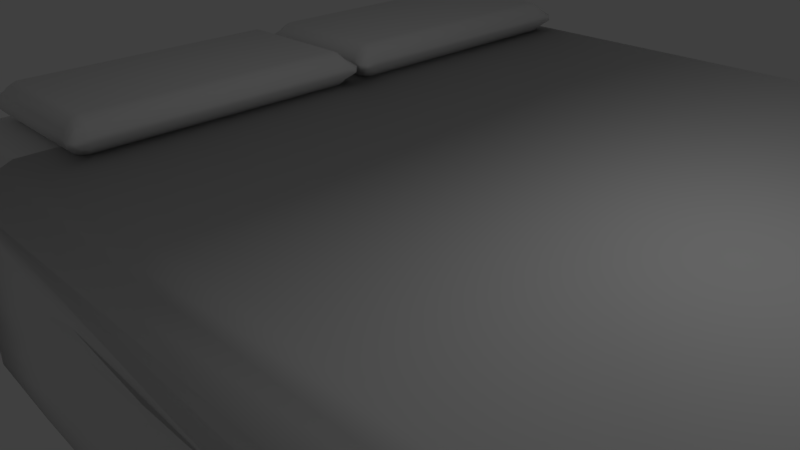 # Source: BedKing.blend  (saved by Blender 2.77.0; exported with 4.5.12 LTS)
import bpy
from mathutils import Matrix  # noqa: F401  (used for matrix-valued properties, if any)

bpy.ops.wm.read_factory_settings(use_empty=True)
scene = bpy.context.scene
scene.name = 'Scene'

# ---- collections
col_collection_1 = bpy.data.collections.new('Collection 1'); scene.collection.children.link(col_collection_1)

# ---- materials (node trees are filled in below, after node groups)
mat_materasso = bpy.data.materials.new('Materasso')
mat_materasso.alpha_threshold = 0.0
mat_materasso.use_transparent_shadow = False
mat_materasso.roughness = 0.5
mat_materasso.line_color = (0.0, 0.0, 0.0, 1.0)
mat_cuscino = bpy.data.materials.new('Cuscino')
mat_cuscino.alpha_threshold = 0.0
mat_cuscino.use_transparent_shadow = False
mat_cuscino.roughness = 0.5
mat_telaio = bpy.data.materials.new('Telaio')
mat_telaio.alpha_threshold = 0.0
mat_telaio.use_transparent_shadow = False
mat_telaio.roughness = 0.5
mat_coperta = bpy.data.materials.new('Coperta')
mat_coperta.alpha_threshold = 0.0
mat_coperta.use_transparent_shadow = False
mat_coperta.roughness = 0.5

# ---- material node trees

# ---- world
world_world = bpy.data.worlds.new('World'); scene.world = world_world
world_world.color = (0.05088, 0.05088, 0.05088)
world_world.use_sun_shadow = False
world_world.sun_shadow_jitter_overblur = 0.0
world_world.cycles.sampling_method = 'MANUAL'

# ---- cameras
cam_camera = bpy.data.cameras.new('Camera')
cam_camera.clip_end = 100.0
cam_camera.lens = 35.0
cam_camera.sensor_width = 32.0
cam_camera.sensor_height = 18.0
cam_camera.ortho_scale = 7.314
cam_camera.dof.focus_distance = 0.0
cam_camera.dof.aperture_fstop = 128.0

# ---- lights
light_lamp = bpy.data.lights.new('Lamp', 'POINT')
light_lamp.transmission_factor = 0.0
light_lamp.cutoff_distance = 30.0
light_lamp.energy = 100.0
light_lamp.shadow_buffer_clip_start = 1.001
light_lamp.shadow_soft_size = 0.1
light_lamp.shadow_maximum_resolution = 0.006
light_lamp.use_absolute_resolution = True

# ---- meshes
me_cube = bpy.data.meshes.new('Cube')
me_cube.from_pydata([(6.179, 7.587, -1.065), (6.57, 7.869, -1.338), (6.257, -3.055, -1.065), (6.501, -3.309, -1.338), (-6.16, 7.574, -1.065), (-6.451, 7.864, -1.338), (-6.16, -2.987, -1.065), (-6.451, -3.278, -1.338), (6.192, 7.355, -0.65), (6.133, 7.189, -0.65), (6.162, 7.179, -0.8207), (6.05, 7.384, -0.8316), (6.043, 7.197, -0.9293), (5.801, 7.203, -1.0), (5.75, 7.369, -0.9293), (6.088, 7.365, -0.8367), (6.068, 7.48, -0.65), (6.02, 7.373, -0.8316), (5.853, 7.463, -0.8207), (5.856, 7.545, -0.65), (6.201, -2.649, -0.8207), (6.139, -2.612, -0.65), (6.076, -2.778, -0.65), (6.09, -2.795, -0.8316), (6.048, -2.935, -0.65), (5.778, -2.971, -0.65), (5.885, -2.907, -0.8207), (6.087, -2.797, -0.8316), (5.993, -2.645, -0.9293), (6.094, -2.82, -0.8367), (5.904, -2.814, -0.9293), (5.871, -2.653, -1.0), (-5.718, -2.871, -0.8207), (-5.718, -2.942, -0.65), (-5.888, -2.871, -0.65), (-5.899, -2.778, -0.8316), (-5.997, -2.762, -0.65), (-6.068, -2.592, -0.65), (-5.997, -2.592, -0.8207), (-5.904, -2.773, -0.8316), (-5.718, -2.762, -0.9293), (-5.899, -2.773, -0.8367), (-5.888, -2.592, -0.9293), (-5.718, -2.592, -1.0), (-5.888, 7.457, -0.65), (-5.718, 7.528, -0.65), (-5.718, 7.457, -0.8207), (-5.899, 7.364, -0.8316), (-5.718, 7.348, -0.9293), (-5.718, 7.178, -1.0), (-5.888, 7.178, -0.9293), (-5.899, 7.359, -0.8367), (-5.997, 7.348, -0.65), (-5.904, 7.359, -0.8316), (-5.997, 7.178, -0.8207), (-6.068, 7.178, -0.65), (6.005, 7.473, 0.65), (5.783, 7.552, 0.65), (5.818, 7.47, 0.8207), (6.062, 7.365, 0.8316), (5.785, 7.351, 0.9293), (5.865, 7.181, 1.0), (5.892, 7.186, 0.9293), (5.964, 7.36, 0.8367), (6.015, 7.357, 0.65), (5.947, 7.373, 0.8316), (6.025, 7.183, 0.8207), (6.195, 7.18, 0.65), (5.743, -2.874, 0.8207), (5.779, -2.962, 0.65), (6.03, -2.906, 0.65), (5.977, -2.834, 0.8316), (6.15, -2.767, 0.65), (6.139, -2.64, 0.65), (6.012, -2.62, 0.8207), (5.955, -2.816, 0.8316), (5.859, -2.768, 0.9293), (6.049, -2.796, 0.8367), (6.007, -2.61, 0.9293), (5.842, -2.61, 1.0), (-5.997, -2.592, 0.8207), (-6.068, -2.592, 0.65), (-5.997, -2.762, 0.65), (-5.904, -2.773, 0.8316), (-5.888, -2.871, 0.65), (-5.718, -2.942, 0.65), (-5.718, -2.871, 0.8207), (-5.899, -2.778, 0.8316), (-5.888, -2.592, 0.9293), (-5.899, -2.773, 0.8367), (-5.718, -2.762, 0.9293), (-5.718, -2.592, 1.0), (-5.997, 7.348, 0.65), (-6.068, 7.178, 0.65), (-5.997, 7.178, 0.8207), (-5.904, 7.359, 0.8316), (-5.888, 7.178, 0.9293), (-5.718, 7.178, 1.0), (-5.718, 7.348, 0.9293), (-5.899, 7.359, 0.8367), (-5.888, 7.457, 0.65), (-5.899, 7.364, 0.8316), (-5.718, 7.457, 0.8207), (-5.718, 7.528, 0.65), (6.489, 7.874, -1.065), (6.614, -3.298, -1.065), (-6.451, 7.864, -1.065), (-6.451, -3.278, -1.065), (6.556, 7.867, -0.1021), (6.464, -3.293, -0.1021), (-6.451, 7.864, -0.1021), (-6.451, -3.278, -0.1021), (6.209, 7.582, -0.1021), (6.3, -3.028, -0.1021), (-6.16, 7.574, -0.1021), (-6.16, -2.987, -0.1021), (-5.613, -3.278, -1.338), (5.661, -3.314, -1.338), (5.615, 7.864, -1.338), (-5.613, 7.864, -1.338), (6.663, -2.559, -1.338), (6.48, 7.293, -1.338), (5.775, 7.166, -1.338), (5.658, -2.594, -1.338), (-6.451, 7.144, -1.338), (-6.451, -2.558, -1.338), (-5.613, 7.144, -1.338), (-5.613, -2.558, -1.338), (5.662, -3.3, -2.471), (6.555, -3.3, -2.471), (6.522, 7.144, -2.471), (6.558, 7.864, -2.471), (-5.613, 7.864, -2.471), (-6.451, 7.864, -2.471), (-6.451, -2.558, -2.471), (-6.451, -3.278, -2.471), (-5.613, -3.278, -2.471), (5.615, 7.885, -2.471), (-5.613, -2.558, -2.471), (5.665, -2.593, -2.471), (6.472, -2.563, -2.471), (5.772, 7.163, -2.471), (-6.451, 7.144, -2.471), (-5.613, 7.144, -2.471), (-5.719, 2.352, 1.329), (-5.667, 2.135, 1.329), (-5.619, 2.135, 1.446), (-5.555, 2.259, 1.454), (-5.513, 2.135, 1.552), (-5.396, 2.135, 1.6), (-5.396, 2.252, 1.552), (-5.521, 2.259, 1.488), (-5.613, 2.457, 1.329), (-5.521, 2.294, 1.454), (-5.396, 2.357, 1.446), (-5.396, 2.405, 1.329), (-5.619, 2.135, 1.145), (-5.667, 2.135, 1.262), (-5.719, 2.352, 1.262), (-5.555, 2.259, 1.137), (-5.613, 2.457, 1.262), (-5.396, 2.405, 1.262), (-5.396, 2.357, 1.145), (-5.521, 2.294, 1.137), (-5.513, 2.135, 1.039), (-5.521, 2.259, 1.103), (-5.396, 2.252, 1.039), (-5.396, 2.135, 0.9908), (-3.131, 2.143, 1.446), (-3.083, 2.156, 1.329), (-3.031, 2.354, 1.329), (-3.195, 2.274, 1.454), (-3.137, 2.48, 1.329), (-3.354, 2.409, 1.329), (-3.354, 2.366, 1.446), (-3.229, 2.303, 1.454), (-3.237, 2.144, 1.552), (-3.229, 2.269, 1.488), (-3.354, 2.256, 1.552), (-3.354, 2.148, 1.6), (-3.354, 2.382, 1.145), (-3.354, 2.416, 1.262), (-3.137, 2.482, 1.262), (-3.229, 2.294, 1.137), (-3.031, 2.366, 1.262), (-3.083, 2.156, 1.262), (-3.131, 2.156, 1.145), (-3.195, 2.263, 1.137), (-3.354, 2.272, 1.039), (-3.229, 2.289, 1.103), (-3.237, 2.139, 1.039), (-3.354, 2.139, 0.9908), (-5.619, -2.129, 1.446), (-5.667, -2.129, 1.329), (-5.719, -2.346, 1.329), (-5.555, -2.253, 1.454), (-5.613, -2.451, 1.329), (-5.396, -2.4, 1.329), (-5.396, -2.351, 1.446), (-5.521, -2.288, 1.454), (-5.513, -2.129, 1.552), (-5.521, -2.253, 1.488), (-5.396, -2.246, 1.552), (-5.396, -2.129, 1.6), (-5.719, -2.346, 1.262), (-5.667, -2.129, 1.262), (-5.619, -2.129, 1.145), (-5.555, -2.253, 1.137), (-5.513, -2.129, 1.039), (-5.396, -2.129, 0.9908), (-5.396, -2.246, 1.039), (-5.521, -2.253, 1.103), (-5.613, -2.451, 1.262), (-5.521, -2.288, 1.137), (-5.396, -2.351, 1.145), (-5.396, -2.4, 1.262), (-3.354, -2.357, 1.446), (-3.354, -2.409, 1.329), (-3.137, -2.467, 1.329), (-3.229, -2.302, 1.454), (-3.031, -2.36, 1.329), (-3.083, -2.129, 1.329), (-3.131, -2.137, 1.446), (-3.195, -2.254, 1.454), (-3.354, -2.251, 1.552), (-3.229, -2.268, 1.488), (-3.237, -2.139, 1.552), (-3.354, -2.133, 1.6), (-3.131, -2.145, 1.145), (-3.083, -2.143, 1.262), (-3.031, -2.363, 1.262), (-3.195, -2.261, 1.137), (-3.137, -2.452, 1.262), (-3.354, -2.409, 1.262), (-3.354, -2.358, 1.145), (-3.229, -2.305, 1.137), (-3.237, -2.137, 1.039), (-3.229, -2.266, 1.103), (-3.354, -2.25, 1.039), (-3.354, -2.139, 0.9908), (6.723, 7.5, 0.6206), (6.948, 7.5, 0.3368), (6.675, 7.784, 0.3368), (6.61, 7.802, 0.6387), (6.434, 8.114, 0.3368), (6.042, 8.231, 0.3368), (6.07, 8.126, 0.6206), (6.479, 7.957, 0.6387), (6.374, 7.5, 0.9464), (6.36, 7.803, 0.7925), (6.092, 7.79, 0.9464), (6.15, 7.502, 1.064), (6.091, -3.601, 0.6206), (6.046, -3.71, 0.3368), (6.384, -3.558, 0.3368), (6.45, -3.426, 0.6387), (6.74, -3.228, 0.3368), (6.924, -2.955, 0.3368), (6.746, -2.961, 0.6206), (6.604, -3.251, 0.6387), (6.05, -3.226, 0.9464), (6.358, -3.245, 0.7925), (6.448, -2.942, 0.9464), (6.16, -2.95, 1.064), (-3.772, 7.51, 1.066), (-3.772, 7.793, 0.9485), (-3.772, 8.119, 0.6226), (-3.772, 8.248, 0.3389), (-3.772, -3.659, 0.3389), (-3.772, -3.547, 0.6226), (-3.772, -3.216, 0.9485), (-3.772, -2.932, 1.066), (6.822, 7.5, -1.829), (6.817, 7.784, -1.829), (6.446, 8.113, -1.829), (6.056, 8.234, -1.829), (6.065, -3.665, -1.829), (6.45, -3.547, -1.829), (6.723, -3.257, -1.829), (6.824, -2.962, -1.829), (-3.772, 8.25, -1.829), (-3.772, -3.666, -1.829), (6.848, -1.958, 0.3368), (6.77, -0.9838, 0.3368), (6.873, -0.006583, 0.3368), (6.963, 0.9668, 0.3368), (6.857, 1.94, 0.3368), (6.984, -1.967, -1.829), (7.063, -0.9846, -1.829), (6.804, -0.007489, -1.829), (7.032, 0.9668, -1.829), (6.858, 1.94, -1.829), (6.849, -2.966, -1.468), (6.95, -2.958, -1.107), (6.927, -2.953, -0.7462), (6.804, -2.968, -0.3852), (6.823, -2.962, -0.02421), (6.958, 7.5, -1.468), (6.931, 7.5, -1.107), (6.926, 7.5, -0.7462), (6.827, 7.5, -0.3852), (6.81, 7.5, -0.02421), (6.938, 1.94, -0.02421), (6.965, 1.94, -0.3852), (6.834, 1.94, -0.7462), (6.961, 1.94, -1.107), (6.931, 1.94, -1.468), (6.872, 0.9668, -0.02421), (6.961, 0.9668, -0.3852), (6.81, 0.9668, -0.7462), (6.974, 0.9668, -1.107), (6.851, 0.9668, -1.468), (6.944, -0.006583, -0.02421), (6.866, -0.006969, -0.3852), (7.179, -0.006583, -0.7462), (6.878, -0.007026, -1.107), (6.978, -0.006583, -1.468), (6.909, -0.983, -0.02421), (7.027, -0.9825, -0.3852), (6.848, -0.9878, -0.7462), (6.843, -0.9947, -1.107), (6.917, -0.9877, -1.468), (6.974, -1.98, -0.02421), (7.025, -1.976, -0.3852), (6.807, -1.976, -0.7462), (6.81, -1.988, -1.107), (6.831, -1.985, -1.468), (-2.135, -3.672, 0.3385), (-0.4989, -3.756, 0.3382), (1.137, -3.853, 0.3378), (2.774, -3.846, 0.3375), (4.41, -3.789, 0.3372), (-2.132, -3.726, -1.829), (-0.4927, -3.752, -1.829), (1.147, -3.833, -1.829), (2.786, -3.771, -1.829), (4.426, -3.701, -1.829), (-3.772, -3.672, -0.0225), (-3.772, -3.666, -0.3839), (-3.772, -3.672, -0.7452), (-3.772, -3.658, -1.107), (-3.772, -3.669, -1.468), (6.062, -3.68, -1.468), (6.059, -3.717, -1.107), (6.056, -3.682, -0.7462), (6.053, -3.702, -0.3852), (6.05, -3.678, -0.02421), (4.413, -3.772, -0.02392), (4.415, -3.684, -0.385), (4.418, -3.723, -0.7461), (4.42, -3.749, -1.107), (4.423, -3.771, -1.468), (2.776, -3.747, -0.02364), (2.778, -3.794, -0.3848), (2.78, -3.681, -0.7459), (2.782, -3.84, -1.107), (2.784, -3.712, -1.468), (1.139, -3.742, -0.02335), (1.141, -3.785, -0.3845), (1.142, -3.858, -0.7457), (1.144, -3.812, -1.107), (1.145, -3.825, -1.468), (-0.4979, -3.719, -0.02307), (-0.4969, -3.739, -0.3843), (-0.4958, -3.792, -0.7456), (-0.4948, -3.821, -1.107), (-0.4938, -3.71, -1.468), (-2.135, -3.7, -0.02278), (-2.134, -3.725, -0.3841), (-2.134, -3.703, -0.7454), (-2.133, -3.713, -1.107), (-2.133, -3.669, -1.468), (4.407, 8.316, 0.3372), (2.771, 8.346, 0.3375), (1.135, 8.34, 0.3378), (-0.5003, 8.362, 0.3382), (-2.136, 8.293, 0.3385), (4.418, 8.321, -1.829), (2.78, 8.247, -1.829), (1.142, 8.427, -1.829), (-0.4958, 8.319, -1.829), (-2.134, 8.255, -1.829), (6.045, 8.233, -0.02421), (6.047, 8.252, -0.3852), (6.049, 8.245, -0.7462), (6.051, 8.239, -1.107), (6.054, 8.253, -1.468), (-3.772, 8.244, -1.468), (-3.772, 8.258, -1.107), (-3.772, 8.25, -0.7452), (-3.772, 8.228, -0.3839), (-3.772, 8.249, -0.0225), (-2.136, 8.303, -0.02278), (-2.135, 8.326, -0.3841), (-2.135, 8.258, -0.7454), (-2.134, 8.334, -1.107), (-2.134, 8.298, -1.468), (-0.4996, 8.41, -0.02307), (-0.4988, 8.379, -0.3843), (-0.4981, 8.324, -0.7456), (-0.4973, 8.356, -1.107), (-0.4965, 8.272, -1.468), (1.136, 8.303, -0.02335), (1.138, 8.482, -0.3845), (1.139, 8.505, -0.7457), (1.14, 8.481, -1.107), (1.141, 8.232, -1.468), (2.772, 8.274, -0.02364), (2.774, 8.255, -0.3848), (2.776, 8.325, -0.7459), (2.777, 8.278, -1.107), (2.779, 8.347, -1.468), (4.409, 8.335, -0.02392), (4.41, 8.253, -0.385), (4.412, 8.307, -0.7461), (4.414, 8.312, -1.107), (4.416, 8.312, -1.468), (6.639, 7.426, 0.5915), (6.859, 7.426, 0.315), (6.592, 7.702, 0.315), (6.529, 7.72, 0.6092), (6.357, 8.025, 0.315), (5.975, 8.139, 0.315), (6.002, 8.036, 0.5915), (6.401, 7.872, 0.6092), (6.299, 7.426, 0.9092), (6.285, 7.721, 0.7592), (6.024, 7.709, 0.9092), (6.08, 7.428, 1.024), (6.023, -3.51, 0.5915), (5.979, -3.616, 0.315), (6.309, -3.468, 0.315), (6.373, -3.339, 0.6092), (6.656, -3.147, 0.315), (6.835, -2.881, 0.315), (6.662, -2.886, 0.5915), (6.523, -3.169, 0.6092), (5.983, -3.144, 0.9092), (6.283, -3.163, 0.7592), (6.37, -2.868, 0.9092), (6.091, -2.876, 1.024), (-3.59, 7.436, 1.026), (-3.59, 7.712, 0.9112), (-3.59, 8.03, 0.5935), (-3.59, 8.155, 0.317), (-3.59, -3.566, 0.317), (-3.59, -3.458, 0.5935), (-3.59, -3.135, 0.9112), (-3.59, -2.858, 1.026), (6.709, 7.426, -1.796), (6.721, 7.702, -1.796), (6.369, 8.024, -1.796), (5.989, 8.142, -1.796), (5.998, -3.572, -1.796), (6.373, -3.457, -1.796), (6.639, -3.174, -1.796), (6.737, -2.887, -1.796), (-3.59, 8.157, -1.796), (-3.59, -3.574, -1.796), (6.761, -1.909, 0.315), (6.685, -0.9591, 0.315), (6.785, -0.006704, 0.315), (6.873, 0.9421, 0.315), (6.769, 1.891, 0.315), (6.893, -1.917, -1.796), (6.97, -0.96, -1.796), (6.718, -0.007587, -1.796), (6.94, 0.9421, -1.796), (6.77, 1.891, -1.796), (6.762, -2.891, -1.444), (6.86, -2.883, -1.093), (6.838, -2.879, -0.7407), (6.718, -2.894, -0.3888), (6.737, -2.887, -0.03692), (6.838, 7.426, -1.444), (6.904, 7.426, -1.093), (6.819, 7.426, -0.7407), (6.761, 7.426, -0.3888), (6.737, 7.426, -0.03692), (6.848, 1.891, -0.03692), (6.874, 1.891, -0.3888), (6.747, 1.891, -0.7407), (6.871, 1.891, -1.093), (6.842, 1.891, -1.444), (6.784, 0.9421, -0.03692), (6.871, 0.9421, -0.3888), (6.723, 0.9421, -0.7407), (6.883, 0.9421, -1.093), (6.764, 0.9421, -1.444), (6.855, -0.006704, -0.03692), (6.778, -0.00708, -0.3888), (7.084, -0.006704, -0.7407), (6.79, -0.007135, -1.093), (6.887, -0.006704, -1.444), (6.82, -0.9584, -0.03692), (6.935, -0.9579, -0.3888), (6.761, -0.9631, -0.7407), (6.756, -0.9698, -1.093), (6.828, -0.963, -1.444), (6.883, -1.93, -0.03692), (6.934, -1.926, -0.3888), (6.721, -1.926, -0.7407), (6.724, -1.938, -1.093), (6.744, -1.935, -1.444), (-1.995, -3.58, 0.3166), (-0.4002, -3.662, 0.3163), (1.195, -3.756, 0.316), (2.79, -3.749, 0.3156), (4.385, -3.693, 0.3153), (-1.992, -3.632, -1.796), (-0.3941, -3.657, -1.796), (1.204, -3.736, -1.796), (2.802, -3.676, -1.796), (4.4, -3.607, -1.796), (-3.59, -3.579, -0.03525), (-3.59, -3.573, -0.3875), (-3.59, -3.579, -0.7397), (-3.59, -3.566, -1.092), (-3.59, -3.577, -1.444), (5.995, -3.587, -1.444), (5.992, -3.623, -1.093), (5.989, -3.589, -0.7407), (5.986, -3.609, -0.3888), (5.983, -3.585, -0.03692), (4.387, -3.677, -0.03664), (4.39, -3.591, -0.3886), (4.392, -3.629, -0.7405), (4.395, -3.654, -1.092), (4.397, -3.676, -1.444), (2.792, -3.653, -0.03636), (2.794, -3.698, -0.3883), (2.796, -3.588, -0.7403), (2.798, -3.743, -1.092), (2.8, -3.618, -1.444), (1.196, -3.647, -0.03609), (1.198, -3.69, -0.3881), (1.199, -3.761, -0.7402), (1.201, -3.716, -1.092), (1.202, -3.728, -1.444), (-0.3992, -3.625, -0.03581), (-0.3981, -3.644, -0.3879), (-0.3971, -3.697, -0.74), (-0.3961, -3.724, -1.092), (-0.3951, -3.617, -1.444), (-1.995, -3.607, -0.03553), (-1.994, -3.631, -0.3877), (-1.994, -3.609, -0.7398), (-1.993, -3.619, -1.092), (-1.993, -3.576, -1.444), (4.381, 8.222, 0.3153), (2.787, 8.25, 0.3156), (1.193, 8.245, 0.316), (-0.4015, 8.266, 0.3163), (-1.996, 8.199, 0.3166), (4.392, 8.226, -1.796), (2.796, 8.154, -1.796), (1.199, 8.329, -1.796), (-0.3971, 8.224, -1.796), (-1.994, 8.162, -1.796), (5.978, 8.14, -0.03692), (5.98, 8.159, -0.3888), (5.982, 8.152, -0.7407), (5.984, 8.147, -1.093), (5.986, 8.159, -1.444), (-3.59, 8.151, -1.444), (-3.59, 8.165, -1.092), (-3.59, 8.157, -0.7397), (-3.59, 8.135, -0.3875), (-3.59, 8.156, -0.03525), (-1.995, 8.208, -0.03553), (-1.995, 8.231, -0.3877), (-1.995, 8.165, -0.7398), (-1.994, 8.239, -1.092), (-1.994, 8.204, -1.444), (-0.4008, 8.313, -0.03581), (-0.4, 8.283, -0.3879), (-0.3993, 8.229, -0.74), (-0.3986, 8.26, -1.092), (-0.3978, 8.178, -1.444), (1.194, 8.209, -0.03609), (1.195, 8.384, -0.3881), (1.196, 8.405, -0.7402), (1.197, 8.382, -1.092), (1.198, 8.139, -1.444), (2.788, 8.18, -0.03636), (2.79, 8.161, -0.3883), (2.791, 8.23, -0.7403), (2.793, 8.185, -1.092), (2.794, 8.251, -1.444), (4.383, 8.24, -0.03664), (4.385, 8.16, -0.3886), (4.387, 8.212, -0.7405), (4.389, 8.217, -1.092), (4.39, 8.218, -1.444), (-5.719, 7.347, 1.329), (-5.667, 7.13, 1.329), (-5.619, 7.13, 1.446), (-5.555, 7.254, 1.454), (-5.513, 7.13, 1.552), (-5.396, 7.13, 1.6), (-5.396, 7.247, 1.552), (-5.521, 7.254, 1.488), (-5.613, 7.452, 1.329), (-5.521, 7.289, 1.454), (-5.396, 7.352, 1.446), (-5.396, 7.401, 1.329), (-5.619, 7.13, 1.145), (-5.667, 7.13, 1.262), (-5.719, 7.347, 1.262), (-5.555, 7.254, 1.137), (-5.613, 7.452, 1.262), (-5.396, 7.401, 1.262), (-5.396, 7.352, 1.145), (-5.521, 7.289, 1.137), (-5.513, 7.13, 1.039), (-5.521, 7.254, 1.103), (-5.396, 7.247, 1.039), (-5.396, 7.13, 0.9908), (-3.131, 7.139, 1.446), (-3.083, 7.152, 1.329), (-3.031, 7.349, 1.329), (-3.195, 7.269, 1.454), (-3.137, 7.475, 1.329), (-3.354, 7.404, 1.329), (-3.354, 7.361, 1.446), (-3.229, 7.298, 1.454), (-3.237, 7.139, 1.552), (-3.229, 7.264, 1.488), (-3.354, 7.251, 1.552), (-3.354, 7.144, 1.6), (-3.354, 7.377, 1.145), (-3.354, 7.411, 1.262), (-3.137, 7.477, 1.262), (-3.229, 7.289, 1.137), (-3.031, 7.362, 1.262), (-3.083, 7.151, 1.262), (-3.131, 7.151, 1.145), (-3.195, 7.258, 1.137), (-3.354, 7.268, 1.039), (-3.229, 7.284, 1.103), (-3.237, 7.134, 1.039), (-3.354, 7.134, 0.9908), (-5.619, 2.866, 1.446), (-5.667, 2.866, 1.329), (-5.719, 2.649, 1.329), (-5.555, 2.742, 1.454), (-5.613, 2.544, 1.329), (-5.396, 2.596, 1.329), (-5.396, 2.644, 1.446), (-5.521, 2.707, 1.454), (-5.513, 2.866, 1.552), (-5.521, 2.742, 1.488), (-5.396, 2.749, 1.552), (-5.396, 2.866, 1.6), (-5.719, 2.649, 1.262), (-5.667, 2.866, 1.262), (-5.619, 2.866, 1.145), (-5.555, 2.742, 1.137), (-5.513, 2.866, 1.039), (-5.396, 2.866, 0.9908), (-5.396, 2.749, 1.039), (-5.521, 2.742, 1.103), (-5.613, 2.544, 1.262), (-5.521, 2.707, 1.137), (-5.396, 2.644, 1.145), (-5.396, 2.596, 1.262), (-3.354, 2.638, 1.446), (-3.354, 2.587, 1.329), (-3.137, 2.529, 1.329), (-3.229, 2.693, 1.454), (-3.031, 2.635, 1.329), (-3.083, 2.866, 1.329), (-3.131, 2.858, 1.446), (-3.195, 2.742, 1.454), (-3.354, 2.744, 1.552), (-3.229, 2.728, 1.488), (-3.237, 2.857, 1.552), (-3.354, 2.863, 1.6), (-3.131, 2.85, 1.145), (-3.083, 2.852, 1.262), (-3.031, 2.632, 1.262), (-3.195, 2.734, 1.137), (-3.137, 2.544, 1.262), (-3.354, 2.586, 1.262), (-3.354, 2.637, 1.145), (-3.229, 2.69, 1.137), (-3.237, 2.858, 1.039), (-3.229, 2.729, 1.103), (-3.354, 2.745, 1.039), (-3.354, 2.856, 0.9908), (6.908, 3.052, 0.3368), (7.022, 4.164, 0.3368), (7.057, 5.276, 0.3368), (6.97, 6.388, 0.3368), (6.841, 3.052, -1.829), (6.825, 4.164, -1.829), (6.836, 5.276, -1.829), (6.827, 6.388, -1.829), (6.975, 3.052, -0.02421), (7.108, 4.164, -0.02421), (7.036, 5.276, -0.02421), (6.91, 6.388, -0.02421), (6.98, 3.052, -0.3852), (6.936, 4.164, -0.3852), (7.109, 5.276, -0.3852), (6.987, 6.388, -0.3852), (6.863, 3.052, -0.7462), (6.989, 4.164, -0.7462), (6.96, 5.276, -0.7462), (7.03, 6.388, -0.7462), (6.968, 3.052, -1.107), (7.027, 4.164, -1.107), (7.039, 5.276, -1.107), (7.14, 6.388, -1.107), (6.925, 3.052, -1.468), (6.944, 4.164, -1.468), (7.024, 5.276, -1.468), (7.046, 6.388, -1.468)], [], [(23, 27, 29), (35, 39, 41), (52, 92, 100, 44), (76, 90, 86, 68), (13, 31, 43, 49), (10, 20, 28, 12), (22, 72, 70, 24), (34, 84, 82, 36), (59, 63, 65), (58, 102, 98, 60), (88, 96, 94, 80), (95, 99, 101), (107, 106, 5, 124, 125, 7), (9, 67, 73, 21), (57, 19, 45, 103), (11, 15, 17), (25, 69, 85, 33), (26, 32, 40, 30), (37, 81, 93, 55), (38, 54, 50, 42), (47, 51, 53), (61, 97, 91, 79), (62, 78, 74, 66), (71, 75, 77), (83, 87, 89), (14, 48, 46, 18), (8, 9, 10, 11), (12, 13, 14, 15), (16, 17, 18, 19), (20, 21, 22, 23), (24, 25, 26, 27), (28, 29, 30, 31), (32, 33, 34, 35), (36, 37, 38, 39), (40, 41, 42, 43), (44, 45, 46, 47), (48, 49, 50, 51), (52, 53, 54, 55), (56, 57, 58, 59), (60, 61, 62, 63), (64, 65, 66, 67), (68, 69, 70, 71), (72, 73, 74, 75), (76, 77, 78, 79), (80, 81, 82, 83), (84, 85, 86, 87), (88, 89, 90, 91), (92, 93, 94, 95), (96, 97, 98, 99), (100, 101, 102, 103), (16, 8, 11, 17), (10, 12, 15, 11), (14, 18, 17, 15), (28, 20, 23, 29), (22, 24, 27, 23), (26, 30, 29, 27), (40, 32, 35, 41), (34, 36, 39, 35), (38, 42, 41, 39), (52, 44, 47, 53), (46, 48, 51, 47), (50, 54, 53, 51), (64, 56, 59, 65), (58, 60, 63, 59), (62, 66, 65, 63), (76, 68, 71, 77), (70, 72, 75, 71), (74, 78, 77, 75), (88, 80, 83, 89), (82, 84, 87, 83), (86, 90, 89, 87), (100, 92, 95, 101), (94, 96, 99, 95), (98, 102, 101, 99), (9, 21, 20, 10), (31, 13, 12, 28), (13, 49, 48, 14), (45, 19, 18, 46), (19, 57, 56, 16), (67, 9, 8, 64), (25, 33, 32, 26), (43, 31, 30, 40), (21, 73, 72, 22), (69, 25, 24, 70), (37, 55, 54, 38), (49, 43, 42, 50), (33, 85, 84, 34), (81, 37, 36, 82), (55, 93, 92, 52), (103, 45, 44, 100), (61, 79, 78, 62), (73, 67, 66, 74), (57, 103, 102, 58), (97, 61, 60, 98), (79, 91, 90, 76), (85, 69, 68, 86), (91, 97, 96, 88), (93, 81, 80, 94), (16, 56, 64, 8), (106, 104, 1, 118, 119, 5), (104, 105, 3, 120, 121, 1), (105, 107, 7, 116, 117, 3), (123, 120, 140, 139), (2, 0, 4, 6), (107, 105, 109, 111), (2, 6, 115, 113), (105, 104, 108, 109), (104, 106, 110, 108), (112, 113, 109, 108), (114, 112, 108, 110), (115, 114, 110, 111), (113, 115, 111, 109), (4, 0, 112, 114), (6, 4, 114, 115), (0, 2, 113, 112), (106, 107, 111, 110), (1, 121, 130, 131), (116, 127, 126, 119, 118, 122, 123, 117), (126, 124, 142, 143), (123, 122, 121, 120), (118, 1, 131, 137), (125, 124, 126, 127), (141, 137, 131, 130), (142, 133, 132, 143), (128, 139, 140, 129), (135, 134, 138, 136), (121, 122, 141, 130), (127, 116, 136, 138), (7, 125, 134, 135), (5, 119, 132, 133), (124, 5, 133, 142), (117, 123, 139, 128), (120, 3, 129, 140), (119, 126, 143, 132), (116, 7, 135, 136), (122, 118, 137, 141), (125, 127, 138, 134), (3, 117, 128, 129), (224, 202, 198, 216), (170, 184, 182, 172), (176, 226, 222, 168), (155, 173, 181, 161), (164, 208, 206, 156), (193, 145, 157, 205), (188, 166, 162, 180), (169, 221, 229, 185), (236, 190, 186, 228), (194, 204, 212, 196), (210, 238, 234, 214), (230, 220, 218, 232), (231, 235, 237), (147, 151, 153), (217, 197, 215, 233), (171, 175, 177), (219, 223, 225), (239, 209, 167, 191), (195, 199, 201), (179, 149, 203, 227), (207, 211, 213), (159, 163, 165), (183, 187, 189), (150, 178, 174, 154), (200, 148, 146, 192), (144, 145, 146, 147), (148, 149, 150, 151), (152, 153, 154, 155), (156, 157, 158, 159), (160, 161, 162, 163), (164, 165, 166, 167), (168, 169, 170, 171), (172, 173, 174, 175), (176, 177, 178, 179), (180, 181, 182, 183), (184, 185, 186, 187), (188, 189, 190, 191), (192, 193, 194, 195), (196, 197, 198, 199), (200, 201, 202, 203), (204, 205, 206, 207), (208, 209, 210, 211), (212, 213, 214, 215), (216, 217, 218, 219), (220, 221, 222, 223), (224, 225, 226, 227), (228, 229, 230, 231), (232, 233, 234, 235), (236, 237, 238, 239), (152, 144, 147, 153), (146, 148, 151, 147), (150, 154, 153, 151), (164, 156, 159, 165), (158, 160, 163, 159), (162, 166, 165, 163), (176, 168, 171, 177), (170, 172, 175, 171), (174, 178, 177, 175), (188, 180, 183, 189), (182, 184, 187, 183), (186, 190, 189, 187), (200, 192, 195, 201), (194, 196, 199, 195), (198, 202, 201, 199), (212, 204, 207, 213), (206, 208, 211, 207), (210, 214, 213, 211), (224, 216, 219, 225), (218, 220, 223, 219), (222, 226, 225, 223), (236, 228, 231, 237), (230, 232, 235, 231), (234, 238, 237, 235), (229, 221, 220, 230), (217, 233, 232, 218), (155, 161, 160, 152), (157, 145, 144, 158), (193, 205, 204, 194), (215, 197, 196, 212), (179, 227, 226, 176), (221, 169, 168, 222), (209, 239, 238, 210), (233, 215, 214, 234), (191, 167, 166, 188), (161, 181, 180, 162), (239, 191, 190, 236), (185, 229, 228, 186), (149, 179, 178, 150), (173, 155, 154, 174), (227, 203, 202, 224), (197, 217, 216, 198), (167, 209, 208, 164), (205, 157, 156, 206), (169, 185, 184, 170), (181, 173, 172, 182), (203, 149, 148, 200), (145, 193, 192, 146), (152, 160, 158, 144), (260, 270, 269, 252), (263, 251, 264, 271), (255, 259, 261), (243, 247, 249), (265, 250, 246, 266), (240, 241, 242, 243), (244, 245, 246, 247), (248, 249, 250, 251), (252, 253, 254, 255), (256, 257, 258, 259), (260, 261, 262, 263), (248, 240, 243, 249), (242, 244, 247, 243), (246, 250, 249, 247), (260, 252, 255, 261), (254, 256, 259, 255), (258, 262, 261, 259), (263, 271, 270, 260), (268, 327, 328, 329, 330, 331, 253, 252, 269), (251, 263, 262, 248), (257, 282, 283, 284, 285, 286, 690, 691, 692, 693, 241, 240, 258), (264, 251, 250, 265), (245, 372, 373, 374, 375, 376, 267, 266, 246), (248, 262, 258, 240), (244, 242, 273, 274), (371, 341, 281, 332), (257, 256, 278, 279, 292, 293, 294, 295, 296), (326, 292, 279, 287), (254, 253, 346, 345, 344, 343, 342, 276, 277), (416, 386, 275, 377), (245, 244, 274, 275, 386, 385, 384, 383, 382), (242, 241, 301, 300, 299, 298, 297, 272, 273), (256, 254, 277, 278), (714, 306, 291, 694), (306, 311, 290, 291), (311, 316, 289, 290), (316, 321, 288, 289), (321, 326, 287, 288), (690, 286, 302, 698), (698, 302, 303, 702), (702, 303, 304, 706), (706, 304, 305, 710), (710, 305, 306, 714), (286, 285, 307, 302), (302, 307, 308, 303), (303, 308, 309, 304), (304, 309, 310, 305), (305, 310, 311, 306), (285, 284, 312, 307), (307, 312, 313, 308), (308, 313, 314, 309), (309, 314, 315, 310), (310, 315, 316, 311), (284, 283, 317, 312), (312, 317, 318, 313), (313, 318, 319, 314), (314, 319, 320, 315), (315, 320, 321, 316), (283, 282, 322, 317), (317, 322, 323, 318), (318, 323, 324, 319), (319, 324, 325, 320), (320, 325, 326, 321), (282, 257, 296, 322), (322, 296, 295, 323), (323, 295, 294, 324), (324, 294, 293, 325), (325, 293, 292, 326), (342, 351, 336, 276), (351, 356, 335, 336), (356, 361, 334, 335), (361, 366, 333, 334), (366, 371, 332, 333), (253, 331, 347, 346), (346, 347, 348, 345), (345, 348, 349, 344), (344, 349, 350, 343), (343, 350, 351, 342), (331, 330, 352, 347), (347, 352, 353, 348), (348, 353, 354, 349), (349, 354, 355, 350), (350, 355, 356, 351), (330, 329, 357, 352), (352, 357, 358, 353), (353, 358, 359, 354), (354, 359, 360, 355), (355, 360, 361, 356), (329, 328, 362, 357), (357, 362, 363, 358), (358, 363, 364, 359), (359, 364, 365, 360), (360, 365, 366, 361), (328, 327, 367, 362), (362, 367, 368, 363), (363, 368, 369, 364), (364, 369, 370, 365), (365, 370, 371, 366), (327, 268, 337, 367), (367, 337, 338, 368), (368, 338, 339, 369), (369, 339, 340, 370), (370, 340, 341, 371), (387, 396, 381, 280), (396, 401, 380, 381), (401, 406, 379, 380), (406, 411, 378, 379), (411, 416, 377, 378), (267, 376, 392, 391), (391, 392, 393, 390), (390, 393, 394, 389), (389, 394, 395, 388), (388, 395, 396, 387), (376, 375, 397, 392), (392, 397, 398, 393), (393, 398, 399, 394), (394, 399, 400, 395), (395, 400, 401, 396), (375, 374, 402, 397), (397, 402, 403, 398), (398, 403, 404, 399), (399, 404, 405, 400), (400, 405, 406, 401), (374, 373, 407, 402), (402, 407, 408, 403), (403, 408, 409, 404), (404, 409, 410, 405), (405, 410, 411, 406), (373, 372, 412, 407), (407, 412, 413, 408), (408, 413, 414, 409), (409, 414, 415, 410), (410, 415, 416, 411), (372, 245, 382, 412), (412, 382, 383, 413), (413, 383, 384, 414), (414, 384, 385, 415), (415, 385, 386, 416), (437, 429, 446, 447), (440, 448, 441, 428), (432, 438, 436), (420, 426, 424), (442, 443, 423, 427), (417, 420, 419, 418), (421, 424, 423, 422), (425, 428, 427, 426), (429, 432, 431, 430), (433, 436, 435, 434), (437, 440, 439, 438), (425, 426, 420, 417), (419, 420, 424, 421), (423, 424, 426, 427), (437, 438, 432, 429), (431, 432, 436, 433), (435, 436, 438, 439), (440, 437, 447, 448), (445, 446, 429, 430, 508, 507, 506, 505, 504), (428, 425, 439, 440), (434, 435, 417, 418, 463, 462, 461, 460, 459), (441, 442, 427, 428), (422, 423, 443, 444, 553, 552, 551, 550, 549), (425, 417, 435, 439), (421, 451, 450, 419), (548, 509, 458, 518), (434, 473, 472, 471, 470, 469, 456, 455, 433), (503, 464, 456, 469), (431, 454, 453, 519, 520, 521, 522, 523, 430), (593, 554, 452, 563), (422, 559, 560, 561, 562, 563, 452, 451, 421), (419, 450, 449, 474, 475, 476, 477, 478, 418), (433, 455, 454, 431), (474, 449, 468, 483), (483, 468, 467, 488), (488, 467, 466, 493), (493, 466, 465, 498), (498, 465, 464, 503), (418, 478, 479, 463), (478, 477, 480, 479), (477, 476, 481, 480), (476, 475, 482, 481), (475, 474, 483, 482), (463, 479, 484, 462), (479, 480, 485, 484), (480, 481, 486, 485), (481, 482, 487, 486), (482, 483, 488, 487), (462, 484, 489, 461), (484, 485, 490, 489), (485, 486, 491, 490), (486, 487, 492, 491), (487, 488, 493, 492), (461, 489, 494, 460), (489, 490, 495, 494), (490, 491, 496, 495), (491, 492, 497, 496), (492, 493, 498, 497), (460, 494, 499, 459), (494, 495, 500, 499), (495, 496, 501, 500), (496, 497, 502, 501), (497, 498, 503, 502), (459, 499, 473, 434), (499, 500, 472, 473), (500, 501, 471, 472), (501, 502, 470, 471), (502, 503, 469, 470), (519, 453, 513, 528), (528, 513, 512, 533), (533, 512, 511, 538), (538, 511, 510, 543), (543, 510, 509, 548), (430, 523, 524, 508), (523, 522, 525, 524), (522, 521, 526, 525), (521, 520, 527, 526), (520, 519, 528, 527), (508, 524, 529, 507), (524, 525, 530, 529), (525, 526, 531, 530), (526, 527, 532, 531), (527, 528, 533, 532), (507, 529, 534, 506), (529, 530, 535, 534), (530, 531, 536, 535), (531, 532, 537, 536), (532, 533, 538, 537), (506, 534, 539, 505), (534, 535, 540, 539), (535, 536, 541, 540), (536, 537, 542, 541), (537, 538, 543, 542), (505, 539, 544, 504), (539, 540, 545, 544), (540, 541, 546, 545), (541, 542, 547, 546), (542, 543, 548, 547), (504, 544, 514, 445), (544, 545, 515, 514), (545, 546, 516, 515), (546, 547, 517, 516), (547, 548, 518, 517), (564, 457, 558, 573), (573, 558, 557, 578), (578, 557, 556, 583), (583, 556, 555, 588), (588, 555, 554, 593), (444, 568, 569, 553), (568, 567, 570, 569), (567, 566, 571, 570), (566, 565, 572, 571), (565, 564, 573, 572), (553, 569, 574, 552), (569, 570, 575, 574), (570, 571, 576, 575), (571, 572, 577, 576), (572, 573, 578, 577), (552, 574, 579, 551), (574, 575, 580, 579), (575, 576, 581, 580), (576, 577, 582, 581), (577, 578, 583, 582), (551, 579, 584, 550), (579, 580, 585, 584), (580, 581, 586, 585), (581, 582, 587, 586), (582, 583, 588, 587), (550, 584, 589, 549), (584, 585, 590, 589), (585, 586, 591, 590), (586, 587, 592, 591), (587, 588, 593, 592), (549, 589, 559, 422), (589, 590, 560, 559), (590, 591, 561, 560), (591, 592, 562, 561), (592, 593, 563, 562), (337, 514, 515, 338), (278, 455, 456, 279), (338, 515, 516, 339), (273, 450, 451, 274), (391, 568, 444, 267), (339, 516, 517, 340), (277, 454, 455, 278), (340, 517, 518, 341), (336, 513, 453, 276), (280, 457, 564, 387), (291, 468, 449, 272, 697, 696, 695, 694), (387, 564, 565, 388), (381, 558, 457, 280), (388, 565, 566, 389), (265, 442, 441, 264), (389, 566, 567, 390), (275, 452, 554, 377), (281, 458, 509, 332), (267, 444, 443, 266), (390, 567, 568, 391), (279, 456, 464, 287), (377, 554, 555, 378), (341, 518, 458, 281), (332, 509, 510, 333), (269, 446, 445, 268), (287, 464, 465, 288), (378, 555, 556, 379), (266, 443, 442, 265), (333, 510, 511, 334), (271, 448, 447, 270), (264, 441, 448, 271), (288, 465, 466, 289), (379, 556, 557, 380), (270, 447, 446, 269), (334, 511, 512, 335), (272, 449, 450, 273), (289, 466, 467, 290), (380, 557, 558, 381), (335, 512, 513, 336), (274, 451, 452, 275), (290, 467, 468, 291), (268, 445, 514, 337), (276, 453, 454, 277), (674, 652, 648, 666), (620, 634, 632, 622), (626, 676, 672, 618), (605, 623, 631, 611), (614, 658, 656, 606), (643, 595, 607, 655), (638, 616, 612, 630), (619, 671, 679, 635), (686, 640, 636, 678), (644, 654, 662, 646), (660, 688, 684, 664), (680, 670, 668, 682), (681, 685, 687), (597, 601, 603), (667, 647, 665, 683), (621, 625, 627), (669, 673, 675), (689, 659, 617, 641), (645, 649, 651), (629, 599, 653, 677), (657, 661, 663), (609, 613, 615), (633, 637, 639), (600, 628, 624, 604), (650, 598, 596, 642), (594, 595, 596, 597), (598, 599, 600, 601), (602, 603, 604, 605), (606, 607, 608, 609), (610, 611, 612, 613), (614, 615, 616, 617), (618, 619, 620, 621), (622, 623, 624, 625), (626, 627, 628, 629), (630, 631, 632, 633), (634, 635, 636, 637), (638, 639, 640, 641), (642, 643, 644, 645), (646, 647, 648, 649), (650, 651, 652, 653), (654, 655, 656, 657), (658, 659, 660, 661), (662, 663, 664, 665), (666, 667, 668, 669), (670, 671, 672, 673), (674, 675, 676, 677), (678, 679, 680, 681), (682, 683, 684, 685), (686, 687, 688, 689), (602, 594, 597, 603), (596, 598, 601, 597), (600, 604, 603, 601), (614, 606, 609, 615), (608, 610, 613, 609), (612, 616, 615, 613), (626, 618, 621, 627), (620, 622, 625, 621), (624, 628, 627, 625), (638, 630, 633, 639), (632, 634, 637, 633), (636, 640, 639, 637), (650, 642, 645, 651), (644, 646, 649, 645), (648, 652, 651, 649), (662, 654, 657, 663), (656, 658, 661, 657), (660, 664, 663, 661), (674, 666, 669, 675), (668, 670, 673, 669), (672, 676, 675, 673), (686, 678, 681, 687), (680, 682, 685, 681), (684, 688, 687, 685), (679, 671, 670, 680), (667, 683, 682, 668), (605, 611, 610, 602), (607, 595, 594, 608), (643, 655, 654, 644), (665, 647, 646, 662), (629, 677, 676, 626), (671, 619, 618, 672), (659, 689, 688, 660), (683, 665, 664, 684), (641, 617, 616, 638), (611, 631, 630, 612), (689, 641, 640, 686), (635, 679, 678, 636), (599, 629, 628, 600), (623, 605, 604, 624), (677, 653, 652, 674), (647, 667, 666, 648), (617, 659, 658, 614), (655, 607, 606, 656), (619, 635, 634, 620), (631, 623, 622, 632), (653, 599, 598, 650), (595, 643, 642, 596), (602, 610, 608, 594), (298, 713, 717, 297), (713, 712, 716, 717), (712, 711, 715, 716), (711, 710, 714, 715), (299, 709, 713, 298), (709, 708, 712, 713), (708, 707, 711, 712), (707, 706, 710, 711), (300, 705, 709, 299), (705, 704, 708, 709), (704, 703, 707, 708), (703, 702, 706, 707), (301, 701, 705, 300), (701, 700, 704, 705), (700, 699, 703, 704), (699, 698, 702, 703), (241, 693, 701, 301), (693, 692, 700, 701), (692, 691, 699, 700), (691, 690, 698, 699), (297, 717, 697, 272), (717, 716, 696, 697), (716, 715, 695, 696), (715, 714, 694, 695)])
me_cube.polygons.foreach_set('use_smooth', [True] * 677)
me_cube.polygons.foreach_set('material_index', [0, 0, 0, 0, 0, 0, 0, 0, 0, 0, 0, 0, 2, 0, 0, 0, 0, 0, 0, 0, 0, 0, 0, 0, 0, 0, 0, 0, 0, 0, 0, 0, 0, 0, 0, 0, 0, 0, 0, 0, 0, 0, 0, 0, 0, 0, 0, 0, 0, 0, 0, 0, 0, 0, 0, 0, 0, 0, 0, 0, 0, 0, 0, 0, 0, 0, 0, 0, 0, 0, 0, 0, 0, 0, 0, 0, 0, 0, 0, 0, 0, 0, 0, 0, 0, 0, 0, 0, 0, 0, 0, 0, 0, 0, 0, 0, 0, 0, 0, 2, 2, 2, 2, 2, 2, 2, 2, 2, 2, 2, 2, 2, 2, 2, 2, 2, 2, 2, 2, 2, 2, 2, 2, 2, 2, 2, 2, 2, 2, 2, 2, 2, 2, 2, 2, 2, 2, 2, 1, 1, 1, 1, 1, 1, 1, 1, 1, 1, 1, 1, 1, 1, 1, 1, 1, 1, 1, 1, 1, 1, 1, 1, 1, 1, 1, 1, 1, 1, 1, 1, 1, 1, 1, 1, 1, 1, 1, 1, 1, 1, 1, 1, 1, 1, 1, 1, 1, 1, 1, 1, 1, 1, 1, 1, 1, 1, 1, 1, 1, 1, 1, 1, 1, 1, 1, 1, 1, 1, 1, 1, 1, 1, 1, 1, 1, 1, 1, 1, 1, 1, 1, 1, 1, 1, 1, 1, 1, 1, 1, 1, 1, 1, 1, 1, 1, 1, 3, 3, 3, 3, 3, 3, 3, 3, 3, 3, 3, 3, 3, 3, 3, 3, 3, 3, 3, 3, 3, 3, 3, 3, 3, 3, 3, 3, 3, 3, 3, 3, 3, 3, 3, 3, 3, 3, 3, 3, 3, 3, 3, 3, 3, 3, 3, 3, 3, 3, 3, 3, 3, 3, 3, 3, 3, 3, 3, 3, 3, 3, 3, 3, 3, 3, 3, 3, 3, 3, 3, 3, 3, 3, 3, 3, 3, 3, 3, 3, 3, 3, 3, 3, 3, 3, 3, 3, 3, 3, 3, 3, 3, 3, 3, 3, 3, 3, 3, 3, 3, 3, 3, 3, 3, 3, 3, 3, 3, 3, 3, 3, 3, 3, 3, 3, 3, 3, 3, 3, 3, 3, 3, 3, 3, 3, 3, 3, 3, 3, 3, 3, 3, 3, 3, 3, 3, 3, 3, 3, 3, 3, 3, 3, 3, 3, 3, 3, 3, 3, 3, 3, 3, 3, 3, 3, 3, 3, 3, 3, 3, 3, 3, 3, 3, 3, 3, 3, 3, 3, 3, 3, 3, 3, 3, 3, 3, 3, 3, 3, 3, 3, 3, 3, 3, 3, 3, 3, 3, 3, 3, 3, 3, 3, 3, 3, 3, 3, 3, 3, 3, 3, 3, 3, 3, 3, 3, 3, 3, 3, 3, 3, 3, 3, 3, 3, 3, 3, 3, 3, 3, 3, 3, 3, 3, 3, 3, 3, 3, 3, 3, 3, 3, 3, 3, 3, 3, 3, 3, 3, 3, 3, 3, 3, 3, 3, 3, 3, 3, 3, 3, 3, 3, 3, 3, 3, 3, 3, 3, 3, 3, 3, 3, 3, 3, 3, 3, 3, 3, 3, 3, 3, 3, 3, 3, 3, 3, 3, 3, 3, 3, 3, 3, 3, 3, 3, 3, 3, 3, 3, 3, 3, 3, 3, 3, 3, 3, 3, 3, 3, 3, 3, 3, 3, 3, 3, 3, 3, 3, 3, 3, 3, 3, 3, 3, 3, 3, 3, 3, 1, 1, 1, 1, 1, 1, 1, 1, 1, 1, 1, 1, 1, 1, 1, 1, 1, 1, 1, 1, 1, 1, 1, 1, 1, 1, 1, 1, 1, 1, 1, 1, 1, 1, 1, 1, 1, 1, 1, 1, 1, 1, 1, 1, 1, 1, 1, 1, 1, 1, 1, 1, 1, 1, 1, 1, 1, 1, 1, 1, 1, 1, 1, 1, 1, 1, 1, 1, 1, 1, 1, 1, 1, 1, 1, 1, 1, 1, 1, 1, 1, 1, 1, 1, 1, 1, 1, 1, 1, 1, 1, 1, 1, 1, 1, 1, 1, 1, 3, 3, 3, 3, 3, 3, 3, 3, 3, 3, 3, 3, 3, 3, 3, 3, 3, 3, 3, 3, 3, 3, 3, 3])
me_cube.materials.append(mat_materasso)
me_cube.materials.append(mat_cuscino)
me_cube.materials.append(mat_telaio)
me_cube.materials.append(mat_coperta)
me_cube.use_remesh_preserve_volume = False
me_cube.use_remesh_preserve_attributes = False
me_cube.use_mirror_vertex_groups = False
me_cube.update()

# ---- objects
ob_cube = bpy.data.objects.new('Cube', me_cube)
ob_lamp = bpy.data.objects.new('Lamp', light_lamp)
ob_camera = bpy.data.objects.new('Camera', cam_camera)

# ---- transforms, parenting, visibility, modifiers, constraints
ob_cube.location = (0.0, 0.0, 0.0)
ob_cube.lock_rotations_4d = False
ob_cube.empty_display_type = 'ARROWS'
ob_cube.lineart.crease_threshold = 0.0
ob_lamp.location = (4.076, 1.005, 5.904)
ob_lamp.rotation_euler = (0.6503, 0.05522, 1.866)
ob_lamp.lock_rotations_4d = False
ob_lamp.empty_display_type = 'ARROWS'
ob_lamp.color = (0.0, 0.0, 0.0, 0.0)
ob_lamp.lineart.crease_threshold = 0.0
ob_camera.location = (7.481, -6.508, 5.344)
ob_camera.rotation_euler = (1.109, 0.01082, 0.8149)
ob_camera.lock_rotations_4d = False
ob_camera.empty_display_type = 'ARROWS'
ob_camera.color = (0.0, 0.0, 0.0, 0.0)
ob_camera.display_type = 'WIRE'
ob_camera.lineart.crease_threshold = 0.0

# ---- collection membership
col_collection_1.objects.link(ob_cube)
col_collection_1.objects.link(ob_lamp)
col_collection_1.objects.link(ob_camera)

# ---- scene / render settings (as saved in the file)
scene.camera = ob_camera
scene.frame_start = 1; scene.frame_end = 250; scene.frame_set(1)
scene.render.engine = 'BLENDER_EEVEE_NEXT'
scene.render.resolution_percentage = 50
scene.render.dither_intensity = 0.0
scene.cycles.use_denoising = False
scene.cycles.samples = 128
scene.cycles.sampling_pattern = 'TABULATED_SOBOL'
scene.cycles.light_sampling_threshold = 0.0
scene.cycles.use_adaptive_sampling = False
scene.cycles.use_light_tree = False
scene.cycles.blur_glossy = 0.0
scene.cycles.sample_clamp_indirect = 0.0
scene.view_settings.view_transform = 'Standard'
bpy.context.view_layer.update()
